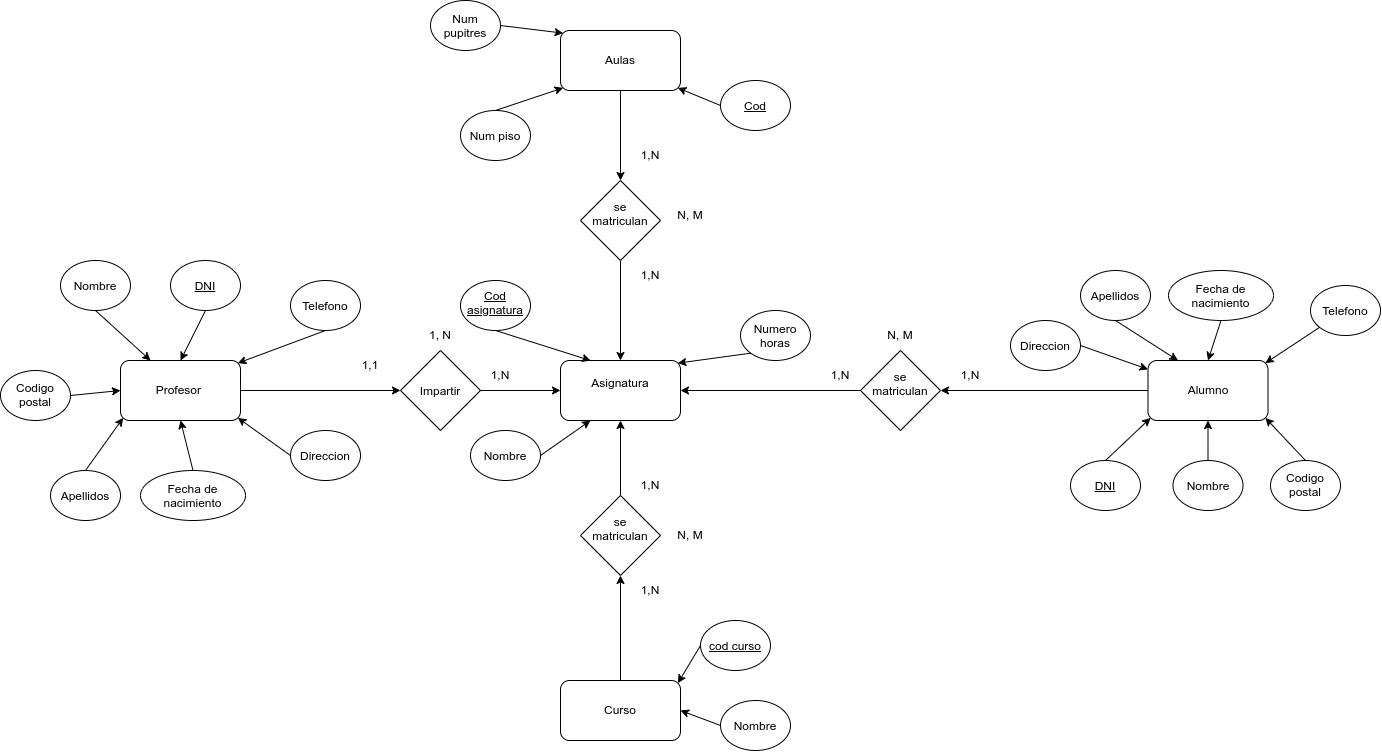

The diagram above was exported from draw.io. Its source (the exported page's mxGraphModel, read from the mxfile embedded in the PNG):
<mxGraphModel dx="2255" dy="764" grid="1" gridSize="10" guides="1" tooltips="1" connect="1" arrows="1" fold="1" page="1" pageScale="1" pageWidth="827" pageHeight="1169" math="0" shadow="0">
  <root>
    <mxCell id="0" />
    <mxCell id="1" parent="0" />
    <mxCell id="synyxeDDfXVfP09KbCin-3" parent="1" style="rounded=1;whiteSpace=wrap;html=1;roundedPerimeter=1;" value="Profesor&amp;nbsp;" vertex="1">
      <mxGeometry height="60" width="120" x="-360" y="410" as="geometry" />
    </mxCell>
    <mxCell id="synyxeDDfXVfP09KbCin-4" parent="1" style="rounded=1;whiteSpace=wrap;html=1;roundedPerimeter=1;" value="Alumno" vertex="1">
      <mxGeometry height="60" width="120" x="667.5" y="410" as="geometry" />
    </mxCell>
    <mxCell id="synyxeDDfXVfP09KbCin-5" parent="1" style="rounded=1;whiteSpace=wrap;html=1;roundedPerimeter=1;" value="Asignatura&lt;div&gt;&lt;br&gt;&lt;/div&gt;" vertex="1">
      <mxGeometry height="60" width="120" x="80" y="410" as="geometry" />
    </mxCell>
    <mxCell id="synyxeDDfXVfP09KbCin-6" parent="1" style="ellipse;whiteSpace=wrap;html=1;shapeInside=1;" value="Nombre" vertex="1">
      <mxGeometry height="50" width="70" x="-420" y="310" as="geometry" />
    </mxCell>
    <mxCell id="synyxeDDfXVfP09KbCin-7" parent="1" style="ellipse;whiteSpace=wrap;html=1;shapeInside=1;" value="Direccion" vertex="1">
      <mxGeometry height="50" width="70" x="-190" y="480" as="geometry" />
    </mxCell>
    <mxCell id="synyxeDDfXVfP09KbCin-8" parent="1" style="ellipse;whiteSpace=wrap;html=1;shapeInside=1;" value="Codigo postal" vertex="1">
      <mxGeometry height="50" width="70" x="-480" y="420" as="geometry" />
    </mxCell>
    <mxCell id="synyxeDDfXVfP09KbCin-9" parent="1" style="ellipse;whiteSpace=wrap;html=1;shapeInside=1;" value="Apellidos" vertex="1">
      <mxGeometry height="50" width="70" x="-430" y="520" as="geometry" />
    </mxCell>
    <mxCell id="synyxeDDfXVfP09KbCin-10" parent="1" style="ellipse;whiteSpace=wrap;html=1;shapeInside=1;" value="Fecha de nacimiento&lt;div&gt;&lt;br&gt;&lt;/div&gt;" vertex="1">
      <mxGeometry height="50" width="105" x="-340" y="520" as="geometry" />
    </mxCell>
    <mxCell id="synyxeDDfXVfP09KbCin-11" parent="1" style="ellipse;whiteSpace=wrap;html=1;shapeInside=1;fontStyle=4" value="DNI" vertex="1">
      <mxGeometry height="50" width="70" x="-310" y="310" as="geometry" />
    </mxCell>
    <mxCell id="synyxeDDfXVfP09KbCin-13" parent="1" style="ellipse;whiteSpace=wrap;html=1;shapeInside=1;" value="Direccion" vertex="1">
      <mxGeometry height="50" width="70" x="530" y="370" as="geometry" />
    </mxCell>
    <mxCell id="synyxeDDfXVfP09KbCin-14" parent="1" style="ellipse;whiteSpace=wrap;html=1;shapeInside=1;" value="Fecha de nacimiento&lt;div&gt;&lt;br&gt;&lt;/div&gt;" vertex="1">
      <mxGeometry height="50" width="105" x="688" y="320" as="geometry" />
    </mxCell>
    <mxCell id="synyxeDDfXVfP09KbCin-15" parent="1" style="ellipse;whiteSpace=wrap;html=1;shapeInside=1;" value="Telefono" vertex="1">
      <mxGeometry height="50" width="70" x="-190" y="330" as="geometry" />
    </mxCell>
    <mxCell id="synyxeDDfXVfP09KbCin-16" parent="1" style="ellipse;whiteSpace=wrap;html=1;shapeInside=1;" value="Telefono" vertex="1">
      <mxGeometry height="50" width="70" x="830" y="335" as="geometry" />
    </mxCell>
    <mxCell id="synyxeDDfXVfP09KbCin-17" parent="1" style="ellipse;whiteSpace=wrap;html=1;shapeInside=1;" value="Apellidos" vertex="1">
      <mxGeometry height="50" width="70" x="600" y="320" as="geometry" />
    </mxCell>
    <mxCell id="synyxeDDfXVfP09KbCin-18" parent="1" style="ellipse;whiteSpace=wrap;html=1;shapeInside=1;fontStyle=4" value="DNI" vertex="1">
      <mxGeometry height="50" width="70" x="590" y="510" as="geometry" />
    </mxCell>
    <mxCell id="synyxeDDfXVfP09KbCin-19" parent="1" style="ellipse;whiteSpace=wrap;html=1;shapeInside=1;" value="Nombre" vertex="1">
      <mxGeometry height="50" width="70" x="692.5" y="510" as="geometry" />
    </mxCell>
    <mxCell id="synyxeDDfXVfP09KbCin-20" parent="1" style="ellipse;whiteSpace=wrap;html=1;shapeInside=1;" value="Codigo postal" vertex="1">
      <mxGeometry height="50" width="70" x="790" y="510" as="geometry" />
    </mxCell>
    <mxCell id="synyxeDDfXVfP09KbCin-21" parent="1" style="ellipse;whiteSpace=wrap;html=1;shapeInside=1;fontStyle=4" value="Cod asignatura" vertex="1">
      <mxGeometry height="50" width="70" x="-20" y="330" as="geometry" />
    </mxCell>
    <mxCell id="synyxeDDfXVfP09KbCin-22" parent="1" style="ellipse;whiteSpace=wrap;html=1;shapeInside=1;" value="Nombre" vertex="1">
      <mxGeometry height="50" width="70" x="-10" y="480" as="geometry" />
    </mxCell>
    <mxCell id="synyxeDDfXVfP09KbCin-23" parent="1" style="ellipse;whiteSpace=wrap;html=1;shapeInside=1;" value="Numero horas" vertex="1">
      <mxGeometry height="50" width="70" x="260" y="360" as="geometry" />
    </mxCell>
    <mxCell id="synyxeDDfXVfP09KbCin-32" edge="1" parent="1" source="synyxeDDfXVfP09KbCin-18" style="endArrow=classic;html=1;rounded=0;defaultLabelBackgroundColor=page;entryX=0;entryY=1;entryDx=0;entryDy=0;exitX=0.5;exitY=0;exitDx=0;exitDy=0;" target="synyxeDDfXVfP09KbCin-4" value="">
      <mxGeometry height="50" relative="1" width="50" as="geometry">
        <mxPoint x="320" y="540" as="sourcePoint" />
        <mxPoint x="370" y="490" as="targetPoint" />
      </mxGeometry>
    </mxCell>
    <mxCell id="synyxeDDfXVfP09KbCin-33" edge="1" parent="1" source="synyxeDDfXVfP09KbCin-19" style="endArrow=classic;html=1;rounded=0;defaultLabelBackgroundColor=page;entryX=0.5;entryY=1;entryDx=0;entryDy=0;exitX=0.5;exitY=0;exitDx=0;exitDy=0;" target="synyxeDDfXVfP09KbCin-4" value="">
      <mxGeometry height="50" relative="1" width="50" as="geometry">
        <mxPoint x="650" y="523" as="sourcePoint" />
        <mxPoint x="695" y="480" as="targetPoint" />
      </mxGeometry>
    </mxCell>
    <mxCell id="synyxeDDfXVfP09KbCin-34" edge="1" parent="1" source="synyxeDDfXVfP09KbCin-20" style="endArrow=classic;html=1;rounded=0;defaultLabelBackgroundColor=page;entryX=1;entryY=1;entryDx=0;entryDy=0;exitX=0.5;exitY=0;exitDx=0;exitDy=0;" target="synyxeDDfXVfP09KbCin-4" value="">
      <mxGeometry height="50" relative="1" width="50" x="-0.5499" as="geometry">
        <Array as="points" />
        <mxPoint x="720" y="540" as="sourcePoint" />
        <mxPoint x="720" y="500" as="targetPoint" />
      </mxGeometry>
    </mxCell>
    <mxCell id="synyxeDDfXVfP09KbCin-35" edge="1" parent="1" source="synyxeDDfXVfP09KbCin-16" style="endArrow=classic;html=1;rounded=0;defaultLabelBackgroundColor=page;entryX=1;entryY=0;entryDx=0;entryDy=0;" target="synyxeDDfXVfP09KbCin-4" value="">
      <mxGeometry height="50" relative="1" width="50" x="-0.6462" as="geometry">
        <Array as="points" />
        <mxPoint x="830" y="375" as="sourcePoint" />
        <mxPoint x="800" y="480" as="targetPoint" />
      </mxGeometry>
    </mxCell>
    <mxCell id="synyxeDDfXVfP09KbCin-37" edge="1" parent="1" source="synyxeDDfXVfP09KbCin-14" style="endArrow=classic;html=1;rounded=0;defaultLabelBackgroundColor=page;entryX=0.5;entryY=0;entryDx=0;entryDy=0;exitX=0.5;exitY=1;exitDx=0;exitDy=0;" target="synyxeDDfXVfP09KbCin-4" value="">
      <mxGeometry height="50" relative="1" width="50" x="-0.5499" as="geometry">
        <Array as="points" />
        <mxPoint x="790" y="423" as="sourcePoint" />
        <mxPoint x="750" y="380" as="targetPoint" />
      </mxGeometry>
    </mxCell>
    <mxCell id="synyxeDDfXVfP09KbCin-38" edge="1" parent="1" source="synyxeDDfXVfP09KbCin-17" style="endArrow=classic;html=1;rounded=0;defaultLabelBackgroundColor=page;entryX=0.25;entryY=0;entryDx=0;entryDy=0;exitX=0.5;exitY=1;exitDx=0;exitDy=0;" target="synyxeDDfXVfP09KbCin-4" value="">
      <mxGeometry height="50" relative="1" width="50" x="-0.5499" as="geometry">
        <Array as="points" />
        <mxPoint x="793" y="410" as="sourcePoint" />
        <mxPoint x="780" y="450" as="targetPoint" />
      </mxGeometry>
    </mxCell>
    <mxCell id="synyxeDDfXVfP09KbCin-39" edge="1" parent="1" source="synyxeDDfXVfP09KbCin-13" style="endArrow=classic;html=1;rounded=0;defaultLabelBackgroundColor=page;exitX=1;exitY=0.5;exitDx=0;exitDy=0;" target="synyxeDDfXVfP09KbCin-4" value="">
      <mxGeometry height="50" relative="1" width="50" x="-0.5499" as="geometry">
        <Array as="points" />
        <mxPoint x="650" y="410" as="sourcePoint" />
        <mxPoint x="713" y="450" as="targetPoint" />
      </mxGeometry>
    </mxCell>
    <mxCell id="synyxeDDfXVfP09KbCin-40" edge="1" parent="1" source="synyxeDDfXVfP09KbCin-23" style="endArrow=classic;html=1;rounded=0;defaultLabelBackgroundColor=page;exitX=0;exitY=1;exitDx=0;exitDy=0;entryX=1;entryY=0;entryDx=0;entryDy=0;" target="synyxeDDfXVfP09KbCin-5" value="">
      <mxGeometry height="50" relative="1" width="50" x="-0.5499" as="geometry">
        <Array as="points" />
        <mxPoint x="266" y="466" as="sourcePoint" />
        <mxPoint x="334" y="490" as="targetPoint" />
      </mxGeometry>
    </mxCell>
    <mxCell id="synyxeDDfXVfP09KbCin-41" edge="1" parent="1" source="synyxeDDfXVfP09KbCin-22" style="endArrow=classic;html=1;rounded=0;defaultLabelBackgroundColor=page;exitX=1;exitY=0.5;exitDx=0;exitDy=0;entryX=0.25;entryY=1;entryDx=0;entryDy=0;" target="synyxeDDfXVfP09KbCin-5" value="">
      <mxGeometry height="50" relative="1" width="50" x="-0.7382" as="geometry">
        <Array as="points" />
        <mxPoint x="223" y="390" as="sourcePoint" />
        <mxPoint x="200" y="420" as="targetPoint" />
      </mxGeometry>
    </mxCell>
    <mxCell id="synyxeDDfXVfP09KbCin-42" edge="1" parent="1" source="synyxeDDfXVfP09KbCin-21" style="endArrow=classic;html=1;rounded=0;defaultLabelBackgroundColor=page;exitX=0.5;exitY=1;exitDx=0;exitDy=0;entryX=0.25;entryY=0;entryDx=0;entryDy=0;" target="synyxeDDfXVfP09KbCin-5" value="">
      <mxGeometry height="50" relative="1" width="50" x="-0.0218" as="geometry">
        <Array as="points" />
        <mxPoint x="135" y="390" as="sourcePoint" />
        <mxPoint x="130" y="420" as="targetPoint" />
      </mxGeometry>
    </mxCell>
    <mxCell id="synyxeDDfXVfP09KbCin-44" edge="1" parent="1" source="synyxeDDfXVfP09KbCin-15" style="endArrow=classic;html=1;rounded=0;defaultLabelBackgroundColor=page;exitX=0.5;exitY=1;exitDx=0;exitDy=0;entryX=1;entryY=0;entryDx=0;entryDy=0;" target="synyxeDDfXVfP09KbCin-3" value="">
      <mxGeometry height="50" relative="1" width="50" x="-0.0218" as="geometry">
        <Array as="points" />
        <mxPoint x="-150" y="400" as="sourcePoint" />
        <mxPoint x="-95" y="440" as="targetPoint" />
      </mxGeometry>
    </mxCell>
    <mxCell id="synyxeDDfXVfP09KbCin-45" edge="1" parent="1" source="synyxeDDfXVfP09KbCin-11" style="endArrow=classic;html=1;rounded=0;defaultLabelBackgroundColor=page;entryX=0.5;entryY=0;entryDx=0;entryDy=0;exitX=0.5;exitY=1;exitDx=0;exitDy=0;" target="synyxeDDfXVfP09KbCin-3" value="">
      <mxGeometry height="50" relative="1" width="50" x="-0.0056" as="geometry">
        <Array as="points" />
        <mxPoint x="-260" y="370" as="sourcePoint" />
        <mxPoint x="-350" y="412" as="targetPoint" />
      </mxGeometry>
    </mxCell>
    <mxCell id="synyxeDDfXVfP09KbCin-46" edge="1" parent="1" source="synyxeDDfXVfP09KbCin-6" style="endArrow=classic;html=1;rounded=0;defaultLabelBackgroundColor=page;entryX=0.25;entryY=0;entryDx=0;entryDy=0;exitX=0.5;exitY=1;exitDx=0;exitDy=0;" target="synyxeDDfXVfP09KbCin-3" value="">
      <mxGeometry height="50" relative="1" width="50" x="-0.0056" as="geometry">
        <Array as="points" />
        <mxPoint x="-265" y="380" as="sourcePoint" />
        <mxPoint x="-290" y="440" as="targetPoint" />
      </mxGeometry>
    </mxCell>
    <mxCell id="synyxeDDfXVfP09KbCin-47" edge="1" parent="1" source="synyxeDDfXVfP09KbCin-8" style="endArrow=classic;html=1;rounded=0;defaultLabelBackgroundColor=page;entryX=0;entryY=0.5;entryDx=0;entryDy=0;exitX=1;exitY=0.5;exitDx=0;exitDy=0;" target="synyxeDDfXVfP09KbCin-3" value="">
      <mxGeometry height="50" relative="1" width="50" x="-0.0056" as="geometry">
        <Array as="points" />
        <mxPoint x="-405" y="430" as="sourcePoint" />
        <mxPoint x="-350" y="490" as="targetPoint" />
      </mxGeometry>
    </mxCell>
    <mxCell id="synyxeDDfXVfP09KbCin-48" edge="1" parent="1" source="synyxeDDfXVfP09KbCin-9" style="endArrow=classic;html=1;rounded=0;defaultLabelBackgroundColor=page;entryX=0;entryY=1;entryDx=0;entryDy=0;exitX=0.5;exitY=0;exitDx=0;exitDy=0;" target="synyxeDDfXVfP09KbCin-3" value="">
      <mxGeometry height="50" relative="1" width="50" x="0.5253" as="geometry">
        <Array as="points" />
        <mxPoint x="-390" y="450" as="sourcePoint" />
        <mxPoint x="-340" y="455" as="targetPoint" />
      </mxGeometry>
    </mxCell>
    <mxCell id="synyxeDDfXVfP09KbCin-49" edge="1" parent="1" source="synyxeDDfXVfP09KbCin-10" style="endArrow=classic;html=1;rounded=0;defaultLabelBackgroundColor=page;entryX=0.5;entryY=1;entryDx=0;entryDy=0;exitX=0.5;exitY=0;exitDx=0;exitDy=0;" target="synyxeDDfXVfP09KbCin-3" value="">
      <mxGeometry height="50" relative="1" width="50" x="0.5253" as="geometry">
        <Array as="points" />
        <mxPoint x="-320" y="583" as="sourcePoint" />
        <mxPoint x="-282" y="540" as="targetPoint" />
      </mxGeometry>
    </mxCell>
    <mxCell id="synyxeDDfXVfP09KbCin-50" edge="1" parent="1" source="synyxeDDfXVfP09KbCin-7" style="endArrow=classic;html=1;rounded=0;defaultLabelBackgroundColor=page;entryX=1;entryY=1;entryDx=0;entryDy=0;exitX=0;exitY=0.5;exitDx=0;exitDy=0;" target="synyxeDDfXVfP09KbCin-3" value="">
      <mxGeometry height="50" relative="1" width="50" x="0.5253" as="geometry">
        <Array as="points" />
        <mxPoint x="-120" y="623" as="sourcePoint" />
        <mxPoint x="-82" y="580" as="targetPoint" />
      </mxGeometry>
    </mxCell>
    <mxCell id="synyxeDDfXVfP09KbCin-53" edge="1" parent="1" source="synyxeDDfXVfP09KbCin-51" style="edgeStyle=orthogonalEdgeStyle;rounded=0;orthogonalLoop=1;jettySize=auto;html=1;exitX=0;exitY=0.5;exitDx=0;exitDy=0;entryX=1;entryY=0.5;entryDx=0;entryDy=0;defaultLabelBackgroundColor=page;" target="synyxeDDfXVfP09KbCin-5">
      <mxGeometry relative="1" as="geometry" />
    </mxCell>
    <mxCell id="synyxeDDfXVfP09KbCin-51" parent="1" style="rhombus;whiteSpace=wrap;html=1;shapeInside=1;" value="se matriculan" vertex="1">
      <mxGeometry height="80" width="80" x="380" y="400" as="geometry" />
    </mxCell>
    <mxCell id="synyxeDDfXVfP09KbCin-52" edge="1" parent="1" source="synyxeDDfXVfP09KbCin-4" style="endArrow=classic;html=1;rounded=0;defaultLabelBackgroundColor=page;entryX=1;entryY=0.5;entryDx=0;entryDy=0;" target="synyxeDDfXVfP09KbCin-51" value="">
      <mxGeometry height="50" relative="1" width="50" x="-0.5499" as="geometry">
        <Array as="points" />
        <mxPoint x="580" y="405" as="sourcePoint" />
        <mxPoint x="648" y="429" as="targetPoint" />
      </mxGeometry>
    </mxCell>
    <mxCell id="synyxeDDfXVfP09KbCin-57" edge="1" parent="1" source="synyxeDDfXVfP09KbCin-55" style="edgeStyle=orthogonalEdgeStyle;rounded=0;orthogonalLoop=1;jettySize=auto;html=1;entryX=0;entryY=0.5;entryDx=0;entryDy=0;defaultLabelBackgroundColor=page;" target="synyxeDDfXVfP09KbCin-5">
      <mxGeometry relative="1" as="geometry" />
    </mxCell>
    <mxCell id="synyxeDDfXVfP09KbCin-55" parent="1" style="rhombus;whiteSpace=wrap;html=1;shapeInside=1;" value="Impartir" vertex="1">
      <mxGeometry height="80" width="80" x="-80" y="400" as="geometry" />
    </mxCell>
    <mxCell id="synyxeDDfXVfP09KbCin-56" edge="1" parent="1" source="synyxeDDfXVfP09KbCin-3" style="edgeStyle=orthogonalEdgeStyle;rounded=0;orthogonalLoop=1;jettySize=auto;html=1;exitX=1;exitY=0.5;exitDx=0;exitDy=0;entryX=0;entryY=0.5;entryDx=0;entryDy=0;defaultLabelBackgroundColor=page;" target="synyxeDDfXVfP09KbCin-55">
      <mxGeometry relative="1" as="geometry">
        <mxPoint x="-90" y="439.5" as="sourcePoint" />
        <mxPoint x="-270" y="439.5" as="targetPoint" />
      </mxGeometry>
    </mxCell>
    <mxCell id="NDA7usCaxUd0MHDvvaRZ-7" edge="1" parent="1" source="synyxeDDfXVfP09KbCin-58" style="edgeStyle=orthogonalEdgeStyle;rounded=0;orthogonalLoop=1;jettySize=auto;html=1;entryX=0.5;entryY=1;entryDx=0;entryDy=0;defaultLabelBackgroundColor=page;" target="NDA7usCaxUd0MHDvvaRZ-3">
      <mxGeometry relative="1" as="geometry" />
    </mxCell>
    <mxCell id="synyxeDDfXVfP09KbCin-58" parent="1" style="rounded=1;whiteSpace=wrap;html=1;roundedPerimeter=1;" value="Curso" vertex="1">
      <mxGeometry height="60" width="120" x="80" y="730" as="geometry" />
    </mxCell>
    <mxCell id="NDA7usCaxUd0MHDvvaRZ-5" edge="1" parent="1" source="NDA7usCaxUd0MHDvvaRZ-1" style="edgeStyle=orthogonalEdgeStyle;rounded=0;orthogonalLoop=1;jettySize=auto;html=1;entryX=0.5;entryY=0;entryDx=0;entryDy=0;defaultLabelBackgroundColor=page;" target="NDA7usCaxUd0MHDvvaRZ-4">
      <mxGeometry relative="1" as="geometry" />
    </mxCell>
    <mxCell id="NDA7usCaxUd0MHDvvaRZ-1" parent="1" style="rounded=1;whiteSpace=wrap;html=1;roundedPerimeter=1;" value="Aulas" vertex="1">
      <mxGeometry height="60" width="120" x="80" y="80" as="geometry" />
    </mxCell>
    <mxCell id="NDA7usCaxUd0MHDvvaRZ-8" edge="1" parent="1" source="NDA7usCaxUd0MHDvvaRZ-3" style="edgeStyle=orthogonalEdgeStyle;rounded=0;orthogonalLoop=1;jettySize=auto;html=1;entryX=0.5;entryY=1;entryDx=0;entryDy=0;defaultLabelBackgroundColor=page;" target="synyxeDDfXVfP09KbCin-5">
      <mxGeometry relative="1" as="geometry" />
    </mxCell>
    <mxCell id="NDA7usCaxUd0MHDvvaRZ-3" parent="1" style="rhombus;whiteSpace=wrap;html=1;shapeInside=1;" value="se matriculan" vertex="1">
      <mxGeometry height="80" width="80" x="100" y="545" as="geometry" />
    </mxCell>
    <mxCell id="NDA7usCaxUd0MHDvvaRZ-6" edge="1" parent="1" source="NDA7usCaxUd0MHDvvaRZ-4" style="edgeStyle=orthogonalEdgeStyle;rounded=0;orthogonalLoop=1;jettySize=auto;html=1;entryX=0.5;entryY=0;entryDx=0;entryDy=0;defaultLabelBackgroundColor=page;" target="synyxeDDfXVfP09KbCin-5">
      <mxGeometry relative="1" as="geometry" />
    </mxCell>
    <mxCell id="NDA7usCaxUd0MHDvvaRZ-4" parent="1" style="rhombus;whiteSpace=wrap;html=1;shapeInside=1;" value="se matriculan" vertex="1">
      <mxGeometry height="80" width="80" x="100" y="230" as="geometry" />
    </mxCell>
    <mxCell id="zkP404XZChtEp8qcS59b-1" parent="1" style="ellipse;whiteSpace=wrap;html=1;shapeInside=1;fontStyle=4" value="cod curso" vertex="1">
      <mxGeometry height="50" width="70" x="220" y="670" as="geometry" />
    </mxCell>
    <mxCell id="zkP404XZChtEp8qcS59b-2" parent="1" style="text;html=1;whiteSpace=wrap;strokeColor=none;fillColor=none;align=center;verticalAlign=middle;rounded=0;" value="1,N" vertex="1">
      <mxGeometry height="30" width="60" x="-10" y="410" as="geometry" />
    </mxCell>
    <mxCell id="zkP404XZChtEp8qcS59b-3" parent="1" style="text;html=1;whiteSpace=wrap;strokeColor=none;fillColor=none;align=center;verticalAlign=middle;rounded=0;" value="1,1" vertex="1">
      <mxGeometry height="30" width="60" x="-140" y="400" as="geometry" />
    </mxCell>
    <mxCell id="zkP404XZChtEp8qcS59b-4" parent="1" style="text;html=1;whiteSpace=wrap;strokeColor=none;fillColor=none;align=center;verticalAlign=middle;rounded=0;" value="1, N" vertex="1">
      <mxGeometry height="30" width="60" x="-70" y="370" as="geometry" />
    </mxCell>
    <mxCell id="zkP404XZChtEp8qcS59b-5" parent="1" style="text;html=1;whiteSpace=wrap;strokeColor=none;fillColor=none;align=center;verticalAlign=middle;rounded=0;" value="1,N" vertex="1">
      <mxGeometry height="30" width="60" x="330" y="410" as="geometry" />
    </mxCell>
    <mxCell id="zkP404XZChtEp8qcS59b-6" parent="1" style="text;html=1;whiteSpace=wrap;strokeColor=none;fillColor=none;align=center;verticalAlign=middle;rounded=0;" value="1,N" vertex="1">
      <mxGeometry height="30" width="60" x="460" y="410" as="geometry" />
    </mxCell>
    <mxCell id="zkP404XZChtEp8qcS59b-7" parent="1" style="text;html=1;whiteSpace=wrap;strokeColor=none;fillColor=none;align=center;verticalAlign=middle;rounded=0;" value="N, M" vertex="1">
      <mxGeometry height="30" width="60" x="390" y="370" as="geometry" />
    </mxCell>
    <mxCell id="zkP404XZChtEp8qcS59b-8" parent="1" style="text;html=1;whiteSpace=wrap;strokeColor=none;fillColor=none;align=center;verticalAlign=middle;rounded=0;" value="N, M" vertex="1">
      <mxGeometry height="30" width="60" x="180" y="570" as="geometry" />
    </mxCell>
    <mxCell id="zkP404XZChtEp8qcS59b-9" parent="1" style="text;html=1;whiteSpace=wrap;strokeColor=none;fillColor=none;align=center;verticalAlign=middle;rounded=0;" value="1,N" vertex="1">
      <mxGeometry height="30" width="60" x="140" y="520" as="geometry" />
    </mxCell>
    <mxCell id="zkP404XZChtEp8qcS59b-10" parent="1" style="text;html=1;whiteSpace=wrap;strokeColor=none;fillColor=none;align=center;verticalAlign=middle;rounded=0;" value="1,N" vertex="1">
      <mxGeometry height="30" width="60" x="140" y="625" as="geometry" />
    </mxCell>
    <mxCell id="zkP404XZChtEp8qcS59b-11" parent="1" style="text;html=1;whiteSpace=wrap;strokeColor=none;fillColor=none;align=center;verticalAlign=middle;rounded=0;" value="1,N" vertex="1">
      <mxGeometry height="30" width="60" x="140" y="190" as="geometry" />
    </mxCell>
    <mxCell id="zkP404XZChtEp8qcS59b-12" parent="1" style="text;html=1;whiteSpace=wrap;strokeColor=none;fillColor=none;align=center;verticalAlign=middle;rounded=0;" value="1,N" vertex="1">
      <mxGeometry height="30" width="60" x="140" y="310" as="geometry" />
    </mxCell>
    <mxCell id="zkP404XZChtEp8qcS59b-13" parent="1" style="text;html=1;whiteSpace=wrap;strokeColor=none;fillColor=none;align=center;verticalAlign=middle;rounded=0;" value="N, M" vertex="1">
      <mxGeometry height="30" width="60" x="180" y="250" as="geometry" />
    </mxCell>
    <mxCell id="zkP404XZChtEp8qcS59b-14" parent="1" style="ellipse;whiteSpace=wrap;html=1;shapeInside=1;" value="Nombre" vertex="1">
      <mxGeometry height="50" width="70" x="240" y="750" as="geometry" />
    </mxCell>
    <mxCell id="zkP404XZChtEp8qcS59b-15" edge="1" parent="1" source="zkP404XZChtEp8qcS59b-1" style="endArrow=classic;html=1;rounded=0;defaultLabelBackgroundColor=page;exitX=0;exitY=0.5;exitDx=0;exitDy=0;entryX=1;entryY=0;entryDx=0;entryDy=0;" target="synyxeDDfXVfP09KbCin-58" value="">
      <mxGeometry height="50" relative="1" width="50" x="-0.5499" as="geometry">
        <Array as="points" />
        <mxPoint x="213" y="710" as="sourcePoint" />
        <mxPoint x="140" y="720" as="targetPoint" />
      </mxGeometry>
    </mxCell>
    <mxCell id="zkP404XZChtEp8qcS59b-16" edge="1" parent="1" source="zkP404XZChtEp8qcS59b-14" style="endArrow=classic;html=1;rounded=0;defaultLabelBackgroundColor=page;exitX=0;exitY=0.5;exitDx=0;exitDy=0;entryX=1;entryY=0.5;entryDx=0;entryDy=0;" target="synyxeDDfXVfP09KbCin-58" value="">
      <mxGeometry height="50" relative="1" width="50" x="-0.5499" as="geometry">
        <Array as="points" />
        <mxPoint x="233" y="700" as="sourcePoint" />
        <mxPoint x="210" y="738" as="targetPoint" />
      </mxGeometry>
    </mxCell>
    <mxCell id="zkP404XZChtEp8qcS59b-17" parent="1" style="ellipse;whiteSpace=wrap;html=1;shapeInside=1;fontStyle=4" value="Cod" vertex="1">
      <mxGeometry height="50" width="70" x="240" y="130" as="geometry" />
    </mxCell>
    <mxCell id="zkP404XZChtEp8qcS59b-18" edge="1" parent="1" source="zkP404XZChtEp8qcS59b-17" style="endArrow=classic;html=1;rounded=0;defaultLabelBackgroundColor=page;exitX=0;exitY=0.5;exitDx=0;exitDy=0;entryX=1;entryY=1;entryDx=0;entryDy=0;" target="NDA7usCaxUd0MHDvvaRZ-1" value="">
      <mxGeometry height="50" relative="1" width="50" x="-0.5499" as="geometry">
        <Array as="points" />
        <mxPoint x="223" y="150" as="sourcePoint" />
        <mxPoint x="150" y="160" as="targetPoint" />
      </mxGeometry>
    </mxCell>
    <mxCell id="zkP404XZChtEp8qcS59b-20" parent="1" style="ellipse;whiteSpace=wrap;html=1;shapeInside=1;" value="Num piso" vertex="1">
      <mxGeometry height="50" width="70" x="-20" y="160" as="geometry" />
    </mxCell>
    <mxCell id="zkP404XZChtEp8qcS59b-21" edge="1" parent="1" source="zkP404XZChtEp8qcS59b-20" style="endArrow=classic;html=1;rounded=0;defaultLabelBackgroundColor=page;exitX=0.5;exitY=0;exitDx=0;exitDy=0;entryX=0;entryY=1;entryDx=0;entryDy=0;" target="NDA7usCaxUd0MHDvvaRZ-1" value="">
      <mxGeometry height="50" relative="1" width="50" x="-0.4044" as="geometry">
        <Array as="points" />
        <mxPoint x="243" y="158" as="sourcePoint" />
        <mxPoint x="200" y="140" as="targetPoint" />
      </mxGeometry>
    </mxCell>
    <mxCell id="zkP404XZChtEp8qcS59b-23" parent="1" style="ellipse;whiteSpace=wrap;html=1;shapeInside=1;" value="Num pupitres&lt;div&gt;&lt;br&gt;&lt;/div&gt;" vertex="1">
      <mxGeometry height="50" width="70" x="-50" y="50" as="geometry" />
    </mxCell>
    <mxCell id="zkP404XZChtEp8qcS59b-24" edge="1" parent="1" source="zkP404XZChtEp8qcS59b-23" style="endArrow=classic;html=1;rounded=0;defaultLabelBackgroundColor=page;exitX=1;exitY=0.5;exitDx=0;exitDy=0;entryX=0;entryY=0;entryDx=0;entryDy=0;" target="NDA7usCaxUd0MHDvvaRZ-1" value="">
      <mxGeometry height="50" relative="1" width="50" x="-0.4044" as="geometry">
        <Array as="points" />
        <mxPoint x="50" y="163" as="sourcePoint" />
        <mxPoint x="118" y="140" as="targetPoint" />
      </mxGeometry>
    </mxCell>
  </root>
</mxGraphModel>